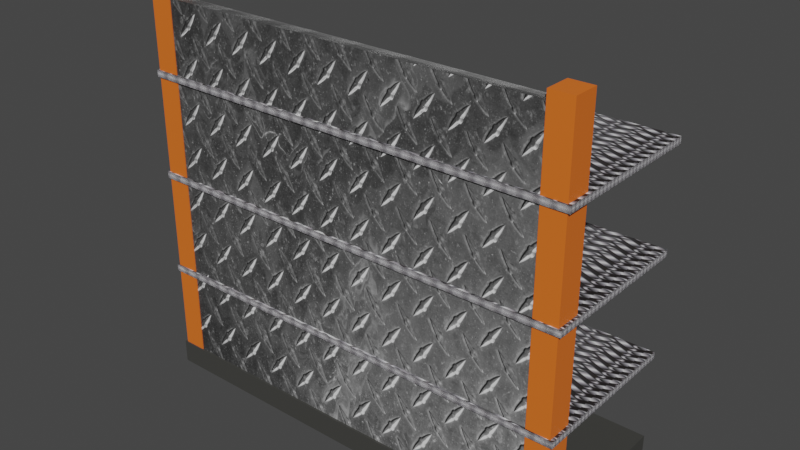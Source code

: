 # Source: Shelf.blend  (saved by Blender 3.1.7; exported with 4.5.12 LTS)
import bpy
from mathutils import Matrix  # noqa: F401  (used for matrix-valued properties, if any)

bpy.ops.wm.read_factory_settings(use_empty=True)
scene = bpy.context.scene
scene.name = 'Scene'

# ---- collections
col_collection = bpy.data.collections.new('Collection'); scene.collection.children.link(col_collection)

# ---- images (referenced by path relative to the original .blend; pixels are not part of the script)
import os
ASSET_DIR = os.environ.get("B2B_ASSET_DIR", "")  # directory of the original .blend (textures are referenced by path, not embedded)
HERE = os.path.dirname(os.path.abspath(__file__))  # packed textures are extracted next to this script under _unpacked/

def load_image(name, relpath, width, height, colorspace="sRGB"):
    """Load a texture the original file referenced (path relative to the .blend, or extracted next to this script)."""
    p = next((c for c in (os.path.join(HERE, relpath), os.path.join(ASSET_DIR, relpath)) if relpath and os.path.exists(c)), "")
    if p:
        img = bpy.data.images.load(p, check_existing=True)
        img.name = name
    else:  # same state as the original file: an image datablock whose file is absent (Cycles renders it pink)
        img = bpy.data.images.new(name, width, height)
        img.source = "FILE"
        img.filepath = "//" + (relpath or name)
    img.colorspace_settings.name = colorspace
    return img
img_a5900dffaf3eda3a791d876dfe4c50a5_jpg = load_image('a5900dffaf3eda3a791d876dfe4c50a5.jpg', '_unpacked/a5900dffaf3eda3a791d876dfe4c50a5.abb4984b.jpg', 3888, 2592, 'sRGB')
img_mestal_shelving_png = load_image('Mestal Shelving.png', '_unpacked/Mestal_Shelving.6f193f2b.png', 471, 434, 'sRGB')

# ---- materials (node trees are filled in below, after node groups)
mat_base = bpy.data.materials.new('Base')
mat_base.use_transparent_shadow = False
mat_metal_shelf = bpy.data.materials.new('Metal Shelf')
mat_metal_shelf.use_transparent_shadow = False
mat_metal_shelf_2 = bpy.data.materials.new('Metal Shelf 2')
mat_metal_shelf_2.use_transparent_shadow = False
mat_gnome_depot_orange = bpy.data.materials.new('Gnome Depot Orange')
mat_gnome_depot_orange.use_transparent_shadow = False

# ---- material node trees
mat_base.use_nodes = True; mat_base.node_tree.nodes.clear()
_N = mat_base.node_tree.nodes; _L = mat_base.node_tree.links
n0 = _N.new('ShaderNodeBsdfPrincipled'); n0.name = 'Principled BSDF'; n0.location = (10, 300)
n0.distribution = 'GGX'
n0.subsurface_method = 'RANDOM_WALK_SKIN'
n0.inputs[0].default_value = (0.05218, 0.05187, 0.04737, 1.0)
n0.inputs[3].default_value = 1.45
n0.inputs[27].default_value = (0.0, 0.0, 0.0, 1.0)
n0.inputs[28].default_value = 1.0
n1 = _N.new('ShaderNodeOutputMaterial'); n1.name = 'Material Output'; n1.location = (300, 300)
_L.new(n0.outputs[0], n1.inputs[0])
n1.is_active_output = True
mat_metal_shelf.use_nodes = True; mat_metal_shelf.node_tree.nodes.clear()
_N = mat_metal_shelf.node_tree.nodes; _L = mat_metal_shelf.node_tree.links
n0 = _N.new('ShaderNodeBsdfPrincipled'); n0.name = 'Principled BSDF'; n0.location = (10, 300)
n0.distribution = 'GGX'
n0.subsurface_method = 'RANDOM_WALK_SKIN'
n0.inputs[3].default_value = 1.45
n0.inputs[27].default_value = (0.0, 0.0, 0.0, 1.0)
n0.inputs[28].default_value = 1.0
n1 = _N.new('ShaderNodeOutputMaterial'); n1.name = 'Material Output'; n1.location = (300, 300)
n2 = _N.new('ShaderNodeTexImage'); n2.name = 'Image Texture'; n2.location = (-280, 280)
n2.image = img_a5900dffaf3eda3a791d876dfe4c50a5_jpg
_L.new(n0.outputs[0], n1.inputs[0])
_L.new(n2.outputs[0], n0.inputs[0])
n1.is_active_output = True
mat_metal_shelf_2.use_nodes = True; mat_metal_shelf_2.node_tree.nodes.clear()
_N = mat_metal_shelf_2.node_tree.nodes; _L = mat_metal_shelf_2.node_tree.links
n0 = _N.new('ShaderNodeBsdfPrincipled'); n0.name = 'Principled BSDF'; n0.location = (10, 300)
n0.distribution = 'GGX'
n0.subsurface_method = 'RANDOM_WALK_SKIN'
n0.inputs[3].default_value = 1.45
n0.inputs[27].default_value = (0.0, 0.0, 0.0, 1.0)
n0.inputs[28].default_value = 1.0
n1 = _N.new('ShaderNodeOutputMaterial'); n1.name = 'Material Output'; n1.location = (300, 300)
n2 = _N.new('ShaderNodeTexImage'); n2.name = 'Image Texture'; n2.location = (-280, 280)
n2.image = img_mestal_shelving_png
_L.new(n0.outputs[0], n1.inputs[0])
_L.new(n2.outputs[0], n0.inputs[0])
n1.is_active_output = True
mat_gnome_depot_orange.use_nodes = True; mat_gnome_depot_orange.node_tree.nodes.clear()
_N = mat_gnome_depot_orange.node_tree.nodes; _L = mat_gnome_depot_orange.node_tree.links
n0 = _N.new('ShaderNodeBsdfPrincipled'); n0.name = 'Principled BSDF'; n0.location = (10, 300)
n0.distribution = 'GGX'
n0.subsurface_method = 'RANDOM_WALK_SKIN'
n0.inputs[0].default_value = (0.855, 0.1651, 0.0185, 1.0)
n0.inputs[3].default_value = 1.45
n0.inputs[27].default_value = (0.0, 0.0, 0.0, 1.0)
n0.inputs[28].default_value = 1.0
n1 = _N.new('ShaderNodeOutputMaterial'); n1.name = 'Material Output'; n1.location = (300, 300)
_L.new(n0.outputs[0], n1.inputs[0])
n1.is_active_output = True

# ---- world
world_world = bpy.data.worlds.new('World'); scene.world = world_world
world_world.use_nodes = True; world_world.node_tree.nodes.clear()
_N = world_world.node_tree.nodes; _L = world_world.node_tree.links
n0 = _N.new('ShaderNodeOutputWorld'); n0.name = 'World Output'; n0.location = (300, 300)
n1 = _N.new('ShaderNodeBackground'); n1.name = 'Background'; n1.location = (10, 300)
n1.inputs[0].default_value = (0.05088, 0.05088, 0.05088, 1.0)
_L.new(n1.outputs[0], n0.inputs[0])
n0.is_active_output = True
world_world.color = (0.05088, 0.05088, 0.05088)
world_world.use_sun_shadow = False
world_world.sun_shadow_jitter_overblur = 0.0

# ---- meshes
me_cube_001 = bpy.data.meshes.new('Cube.001')
me_cube_001.from_pydata([(-1.0, -1.0, -1.0), (-1.0, -1.0, 1.0), (-1.0, 1.0, -1.0), (-1.0, 1.0, 1.0), (1.0, -1.0, -1.0), (1.0, -1.0, 1.0), (1.0, 1.0, -1.0), (1.0, 1.0, 1.0)], [], [(0, 1, 3, 2), (2, 3, 7, 6), (6, 7, 5, 4), (4, 5, 1, 0), (2, 6, 4, 0), (7, 3, 1, 5)])
_uv = me_cube_001.uv_layers.new(name='UVMap')
_uv.uv.foreach_set('vector', [0.375, 0.0, 0.625, 0.0, 0.625, 0.25, 0.375, 0.25, 0.375, 0.25, 0.625, 0.25, 0.625, 0.5, 0.375, 0.5, 0.375, 0.5, 0.625, 0.5, 0.625, 0.75, 0.375, 0.75, 0.375, 0.75, 0.625, 0.75, 0.625, 1.0, 0.375, 1.0, 0.125, 0.5, 0.375, 0.5, 0.375, 0.75, 0.125, 0.75, 0.625, 0.5, 0.875, 0.5, 0.875, 0.75, 0.625, 0.75])
me_cube_001.materials.append(mat_base)
me_cube_001.use_remesh_fix_poles = True
me_cube_001.use_remesh_preserve_attributes = False
me_cube_001.update()
me_cube_002 = bpy.data.meshes.new('Cube.002')
me_cube_002.from_pydata([(-1.0, -1.0, -1.0), (-1.0, -1.0, 1.0), (-1.0, 3.6, -1.0), (-1.0, 3.6, 1.0), (1.0, -1.0, -1.0), (1.0, -1.0, 1.0), (1.0, 3.6, -1.0), (1.0, 3.6, 1.0)], [], [(0, 1, 3, 2), (2, 3, 7, 6), (6, 7, 5, 4), (4, 5, 1, 0), (2, 6, 4, 0), (7, 3, 1, 5)])
_uv = me_cube_002.uv_layers.new(name='UVMap')
_uv.uv.foreach_set('vector', [0.01447, -1.942, 0.9855, -1.942, 0.9855, -0.9708, 0.01447, -0.9708, 0.01447, -0.9708, 0.9855, -0.9708, 0.9855, 0.0002627, 0.01447, 0.0002627, 0.01447, 0.0002627, 0.9855, 0.0002627, 0.9855, 0.9713, 0.01447, 0.9713, 0.01447, 0.9713, 0.9855, 0.9713, 0.9855, 1.942, 0.01447, 1.942, -0.9566, 0.0002627, 0.01447, 0.0002627, 0.01447, 0.9713, -0.9566, 0.9713, 0.9855, 0.0002627, 1.957, 0.0002627, 1.957, 0.9713, 0.9855, 0.9713])
me_cube_002.materials.append(mat_metal_shelf)
me_cube_002.use_remesh_fix_poles = True
me_cube_002.use_remesh_preserve_attributes = False
me_cube_002.update()
me_cube_003 = bpy.data.meshes.new('Cube.003')
me_cube_003.from_pydata([(-1.0, -1.0, -1.0), (-1.0, -1.0, 1.0), (-1.0, 1.0, -1.0), (-1.0, 1.0, 1.0), (1.0, -1.0, -1.0), (1.0, -1.0, 1.0), (1.0, 1.0, -1.0), (1.0, 1.0, 1.0)], [], [(0, 1, 3, 2), (2, 3, 7, 6), (6, 7, 5, 4), (4, 5, 1, 0), (2, 6, 4, 0), (7, 3, 1, 5)])
_uv = me_cube_003.uv_layers.new(name='UVMap')
_uv.uv.foreach_set('vector', [0.01524, -1.921, 0.9848, -1.921, 0.9848, -0.9517, 0.01524, -0.9517, 0.01524, -0.9517, 0.9848, -0.9517, 0.9848, 0.01781, 0.01524, 0.01781, 0.01524, 0.01781, 0.9848, 0.01781, 0.9848, 0.9873, 0.01524, 0.9873, 0.01524, 0.9873, 0.9848, 0.9873, 0.9848, 1.957, 0.01524, 1.957, -0.9543, 0.01781, 0.01524, 0.01781, 0.01524, 0.9873, -0.9543, 0.9873, 0.9848, 0.01781, 1.954, 0.01781, 1.954, 0.9873, 0.9848, 0.9873])
me_cube_003.materials.append(mat_metal_shelf_2)
me_cube_003.use_remesh_fix_poles = True
me_cube_003.use_remesh_preserve_attributes = False
me_cube_003.update()
me_cube_004 = bpy.data.meshes.new('Cube.004')
me_cube_004.from_pydata([(-1.0, -1.0, -1.0), (-1.0, -1.0, 1.0), (-1.0, 1.0, -1.0), (-1.0, 1.0, 1.0), (1.0, -1.0, -1.0), (1.0, -1.0, 1.0), (1.0, 1.0, -1.0), (1.0, 1.0, 1.0)], [], [(0, 1, 3, 2), (2, 3, 7, 6), (6, 7, 5, 4), (4, 5, 1, 0), (2, 6, 4, 0), (7, 3, 1, 5)])
_uv = me_cube_004.uv_layers.new(name='UVMap')
_uv.uv.foreach_set('vector', [0.01918, -1.772, 0.9808, -1.772, 0.9808, -0.8567, 0.01918, -0.8567, 0.01918, -0.8567, 0.9808, -0.8567, 0.9808, 0.05906, 0.01918, 0.05906, 0.01918, 0.05906, 0.9808, 0.05906, 0.9808, 0.9748, 0.01918, 0.9748, 0.01918, 0.9748, 0.9808, 0.9748, 0.9808, 1.891, 0.01918, 1.891, -0.9425, 0.05906, 0.01918, 0.05906, 0.01918, 0.9748, -0.9425, 0.9748, 0.9808, 0.05906, 1.942, 0.05906, 1.942, 0.9748, 0.9808, 0.9748])
me_cube_004.materials.append(mat_metal_shelf_2)
me_cube_004.use_remesh_fix_poles = True
me_cube_004.use_remesh_preserve_attributes = False
me_cube_004.update()
me_cube_005 = bpy.data.meshes.new('Cube.005')
me_cube_005.from_pydata([(-1.0, -1.0, -1.0), (-1.0, -1.0, 1.0), (-1.0, 1.0, -1.0), (-1.0, 1.0, 1.0), (1.0, -1.0, -1.0), (1.0, -1.0, 1.0), (1.0, 1.0, -1.0), (1.0, 1.0, 1.0)], [], [(0, 1, 3, 2), (2, 3, 7, 6), (6, 7, 5, 4), (4, 5, 1, 0), (2, 6, 4, 0), (7, 3, 1, 5)])
_uv = me_cube_005.uv_layers.new(name='UVMap')
_uv.uv.foreach_set('vector', [0.006695, -1.961, 0.9933, -1.961, 0.9933, -0.9747, 0.006695, -0.9747, 0.006695, -0.9747, 0.9933, -0.9747, 0.9933, 0.01188, 0.006695, 0.01188, 0.006695, 0.01188, 0.9933, 0.01188, 0.9933, 0.9985, 0.006695, 0.9985, 0.006695, 0.9985, 0.9933, 0.9985, 0.9933, 1.985, 0.006695, 1.985, -0.9799, 0.01188, 0.006695, 0.01188, 0.006695, 0.9985, -0.9799, 0.9985, 0.9933, 0.01188, 1.98, 0.01188, 1.98, 0.9985, 0.9933, 0.9985])
me_cube_005.materials.append(mat_metal_shelf_2)
me_cube_005.use_remesh_fix_poles = True
me_cube_005.use_remesh_preserve_attributes = False
me_cube_005.update()
me_cube_006 = bpy.data.meshes.new('Cube.006')
me_cube_006.from_pydata([(-1.0, -1.0, -1.0), (-1.0, -1.0, 6.554), (-1.0, 1.0, -1.0), (-1.0, 1.0, 6.554), (1.0, -1.0, -1.0), (1.0, -1.0, 6.554), (1.0, 1.0, -1.0), (1.0, 1.0, 6.554)], [], [(0, 1, 3, 2), (2, 3, 7, 6), (6, 7, 5, 4), (4, 5, 1, 0), (2, 6, 4, 0), (7, 3, 1, 5)])
_uv = me_cube_006.uv_layers.new(name='UVMap')
_uv.uv.foreach_set('vector', [0.375, 0.0, 0.625, 0.0, 0.625, 0.25, 0.375, 0.25, 0.375, 0.25, 0.625, 0.25, 0.625, 0.5, 0.375, 0.5, 0.375, 0.5, 0.625, 0.5, 0.625, 0.75, 0.375, 0.75, 0.375, 0.75, 0.625, 0.75, 0.625, 1.0, 0.375, 1.0, 0.125, 0.5, 0.375, 0.5, 0.375, 0.75, 0.125, 0.75, 0.625, 0.5, 0.875, 0.5, 0.875, 0.75, 0.625, 0.75])
me_cube_006.materials.append(mat_gnome_depot_orange)
me_cube_006.use_remesh_fix_poles = True
me_cube_006.use_remesh_preserve_attributes = False
me_cube_006.update()
me_cube_007 = bpy.data.meshes.new('Cube.007')
me_cube_007.from_pydata([(-1.0, -1.0, -1.0), (-1.0, -1.0, 6.554), (-1.0, 1.0, -1.0), (-1.0, 1.0, 6.554), (1.0, -1.0, -1.0), (1.0, -1.0, 6.554), (1.0, 1.0, -1.0), (1.0, 1.0, 6.554)], [], [(0, 1, 3, 2), (2, 3, 7, 6), (6, 7, 5, 4), (4, 5, 1, 0), (2, 6, 4, 0), (7, 3, 1, 5)])
_uv = me_cube_007.uv_layers.new(name='UVMap')
_uv.uv.foreach_set('vector', [0.375, 0.0, 0.625, 0.0, 0.625, 0.25, 0.375, 0.25, 0.375, 0.25, 0.625, 0.25, 0.625, 0.5, 0.375, 0.5, 0.375, 0.5, 0.625, 0.5, 0.625, 0.75, 0.375, 0.75, 0.375, 0.75, 0.625, 0.75, 0.625, 1.0, 0.375, 1.0, 0.125, 0.5, 0.375, 0.5, 0.375, 0.75, 0.125, 0.75, 0.625, 0.5, 0.875, 0.5, 0.875, 0.75, 0.625, 0.75])
me_cube_007.materials.append(mat_gnome_depot_orange)
me_cube_007.use_remesh_fix_poles = True
me_cube_007.use_remesh_preserve_attributes = False
me_cube_007.update()
me_cube_009 = bpy.data.meshes.new('Cube.009')
me_cube_009.from_pydata([(-1.0, -1.0, -1.0), (-1.0, -1.0, 6.554), (-1.0, 1.0, -1.0), (-1.0, 1.0, 6.554), (1.0, -1.0, -1.0), (1.0, -1.0, 6.554), (1.0, 1.0, -1.0), (1.0, 1.0, 6.554)], [], [(0, 1, 3, 2), (2, 3, 7, 6), (6, 7, 5, 4), (4, 5, 1, 0), (2, 6, 4, 0), (7, 3, 1, 5)])
_uv = me_cube_009.uv_layers.new(name='UVMap')
_uv.uv.foreach_set('vector', [0.375, 0.0, 0.625, 0.0, 0.625, 0.25, 0.375, 0.25, 0.375, 0.25, 0.625, 0.25, 0.625, 0.5, 0.375, 0.5, 0.375, 0.5, 0.625, 0.5, 0.625, 0.75, 0.375, 0.75, 0.375, 0.75, 0.625, 0.75, 0.625, 1.0, 0.375, 1.0, 0.125, 0.5, 0.375, 0.5, 0.375, 0.75, 0.125, 0.75, 0.625, 0.5, 0.875, 0.5, 0.875, 0.75, 0.625, 0.75])
me_cube_009.materials.append(mat_gnome_depot_orange)
me_cube_009.use_remesh_fix_poles = True
me_cube_009.use_remesh_preserve_attributes = False
me_cube_009.update()
me_cube_010 = bpy.data.meshes.new('Cube.010')
me_cube_010.from_pydata([(-1.0, -1.0, -1.0), (-1.0, -1.0, 6.554), (-1.0, 1.0, -1.0), (-1.0, 1.0, 6.554), (1.0, -1.0, -1.0), (1.0, -1.0, 6.554), (1.0, 1.0, -1.0), (1.0, 1.0, 6.554)], [], [(0, 1, 3, 2), (2, 3, 7, 6), (6, 7, 5, 4), (4, 5, 1, 0), (2, 6, 4, 0), (7, 3, 1, 5)])
_uv = me_cube_010.uv_layers.new(name='UVMap')
_uv.uv.foreach_set('vector', [0.375, 0.0, 0.625, 0.0, 0.625, 0.25, 0.375, 0.25, 0.375, 0.25, 0.625, 0.25, 0.625, 0.5, 0.375, 0.5, 0.375, 0.5, 0.625, 0.5, 0.625, 0.75, 0.375, 0.75, 0.375, 0.75, 0.625, 0.75, 0.625, 1.0, 0.375, 1.0, 0.125, 0.5, 0.375, 0.5, 0.375, 0.75, 0.125, 0.75, 0.625, 0.5, 0.875, 0.5, 0.875, 0.75, 0.625, 0.75])
me_cube_010.materials.append(mat_gnome_depot_orange)
me_cube_010.use_remesh_fix_poles = True
me_cube_010.use_remesh_preserve_attributes = False
me_cube_010.update()
me_cube_011 = bpy.data.meshes.new('Cube.011')
me_cube_011.from_pydata([(-1.0, -1.0, -1.0), (-1.0, -1.0, 6.554), (-1.0, 1.0, -1.0), (-1.0, 1.0, 6.554), (1.0, -1.0, -1.0), (1.0, -1.0, 6.554), (1.0, 1.0, -1.0), (1.0, 1.0, 6.554)], [], [(0, 1, 3, 2), (2, 3, 7, 6), (6, 7, 5, 4), (4, 5, 1, 0), (2, 6, 4, 0), (7, 3, 1, 5)])
_uv = me_cube_011.uv_layers.new(name='UVMap')
_uv.uv.foreach_set('vector', [0.375, 0.0, 0.625, 0.0, 0.625, 0.25, 0.375, 0.25, 0.375, 0.25, 0.625, 0.25, 0.625, 0.5, 0.375, 0.5, 0.375, 0.5, 0.625, 0.5, 0.625, 0.75, 0.375, 0.75, 0.375, 0.75, 0.625, 0.75, 0.625, 1.0, 0.375, 1.0, 0.125, 0.5, 0.375, 0.5, 0.375, 0.75, 0.125, 0.75, 0.625, 0.5, 0.875, 0.5, 0.875, 0.75, 0.625, 0.75])
me_cube_011.materials.append(mat_gnome_depot_orange)
me_cube_011.materials.append(mat_base)
me_cube_011.use_remesh_fix_poles = True
me_cube_011.use_remesh_preserve_attributes = False
me_cube_011.update()

# ---- objects
ob_cube = bpy.data.objects.new('Cube', me_cube_001)
ob_cube_001 = bpy.data.objects.new('Cube.001', me_cube_002)
ob_cube_002 = bpy.data.objects.new('Cube.002', me_cube_003)
ob_cube_003 = bpy.data.objects.new('Cube.003', me_cube_004)
ob_cube_004 = bpy.data.objects.new('Cube.004', me_cube_005)
ob_cube_005 = bpy.data.objects.new('Cube.005', me_cube_006)
ob_cube_006 = bpy.data.objects.new('Cube.006', me_cube_007)
ob_cube_007 = bpy.data.objects.new('Cube.007', me_cube_009)
ob_cube_008 = bpy.data.objects.new('Cube.008', me_cube_010)
ob_cube_009 = bpy.data.objects.new('Cube.009', me_cube_011)

# ---- transforms, parenting, visibility, modifiers, constraints
ob_cube.location = (0.0, 0.0, 0.0)
ob_cube.scale = (4.346, 1.603, 0.2319)
ob_cube_001.parent = ob_cube
ob_cube_001.matrix_parent_inverse = Matrix(((0.2301, -0.0, 0.0, -0.0), (-0.0, 0.6237, -0.0, 0.0), (0.0, -0.0, 4.313, -0.0), (-0.0, 0.0, -0.0, 1.0)))
ob_cube_001.location = (0.0, -1.447, 1.638)
ob_cube_001.rotation_euler = (1.571, -0.0, 0.0)
ob_cube_001.scale = (4.042, 1.603, 0.1149)
ob_cube_002.parent = ob_cube
ob_cube_002.matrix_parent_inverse = Matrix(((0.2301, -0.0, 0.0, -0.0), (-0.0, 0.6237, -0.0, 0.0), (0.0, -0.0, 4.313, -0.0), (-0.0, 0.0, -0.0, 1.0)))
ob_cube_002.location = (0.0, 0.0, 1.95)
ob_cube_002.scale = (4.346, 1.603, 0.06647)
ob_cube_003.parent = ob_cube
ob_cube_003.matrix_parent_inverse = Matrix(((0.2301, -0.0, 0.0, -0.0), (-0.0, 0.6237, -0.0, 0.0), (0.0, -0.0, 4.313, -0.0), (-0.0, 0.0, -0.0, 1.0)))
ob_cube_003.location = (0.0, 0.0, 3.95)
ob_cube_003.scale = (4.346, 1.603, 0.06647)
ob_cube_004.parent = ob_cube
ob_cube_004.matrix_parent_inverse = Matrix(((0.2301, -0.0, 0.0, -0.0), (-0.0, 0.6237, -0.0, 0.0), (0.0, -0.0, 4.313, -0.0), (-0.0, 0.0, -0.0, 1.0)))
ob_cube_004.location = (0.0, 0.0, 5.95)
ob_cube_004.scale = (4.346, 1.603, 0.06647)
ob_cube_005.parent = ob_cube
ob_cube_005.matrix_parent_inverse = Matrix(((0.2301, -0.0, 0.0, -0.0), (-0.0, 0.6237, -0.0, 0.0), (0.0, -0.0, 4.313, -0.0), (-0.0, 0.0, -0.0, 1.0)))
ob_cube_005.location = (-4.07, -1.325, 1.024)
ob_cube_005.scale = (-0.2286, 0.2546, 1.0)
ob_cube_006.parent = ob_cube
ob_cube_006.matrix_parent_inverse = Matrix(((0.2301, -0.0, 0.0, -0.0), (-0.0, 0.6237, -0.0, 0.0), (0.0, -0.0, 4.313, -0.0), (-0.0, 0.0, -0.0, 1.0)))
ob_cube_006.location = (4.062, -1.325, 1.024)
ob_cube_006.scale = (-0.2286, 0.2546, 1.0)
ob_cube_007.parent = ob_cube
ob_cube_007.matrix_parent_inverse = Matrix(((0.2301, -0.0, 0.0, -0.0), (-0.0, 0.6237, -0.0, 0.0), (0.0, -0.0, 4.313, -0.0), (-0.0, 0.0, -0.0, 1.0)))
ob_cube_007.location = (-3.05, -1.107, 3.95)
ob_cube_007.rotation_euler = (-0.0, 1.571, 0.0)
ob_cube_007.scale = (-0.2286, 0.2265, 1.1)
ob_cube_008.parent = ob_cube
ob_cube_008.matrix_parent_inverse = Matrix(((0.2301, -0.0, 0.0, -0.0), (-0.0, 0.6237, -0.0, 0.0), (0.0, -0.0, 4.313, -0.0), (-0.0, 0.0, -0.0, 1.0)))
ob_cube_008.location = (-3.05, -1.107, 1.95)
ob_cube_008.rotation_euler = (-0.0, 1.571, 0.0)
ob_cube_008.scale = (-0.2286, 0.2265, 1.1)
ob_cube_009.parent = ob_cube
ob_cube_009.matrix_parent_inverse = Matrix(((0.2301, -0.0, 0.0, -0.0), (-0.0, 0.6237, -0.0, 0.0), (0.0, -0.0, 4.313, -0.0), (-0.0, 0.0, -0.0, 1.0)))
ob_cube_009.location = (-3.05, -1.107, 5.95)
ob_cube_009.rotation_euler = (-0.0, 1.571, 0.0)
ob_cube_009.scale = (-0.2286, 0.2265, 1.1)

# ---- collection membership
col_collection.objects.link(ob_cube)
col_collection.objects.link(ob_cube_001)
col_collection.objects.link(ob_cube_002)
col_collection.objects.link(ob_cube_003)
col_collection.objects.link(ob_cube_004)
col_collection.objects.link(ob_cube_005)
col_collection.objects.link(ob_cube_006)
col_collection.objects.link(ob_cube_007)
col_collection.objects.link(ob_cube_008)
col_collection.objects.link(ob_cube_009)

# ---- scene / render settings (as saved in the file)
scene.frame_start = 1; scene.frame_end = 250; scene.frame_set(1)
scene.render.engine = 'BLENDER_EEVEE_NEXT'
scene.cycles.sampling_pattern = 'TABULATED_SOBOL'
scene.cycles.use_light_tree = False
scene.view_settings.view_transform = 'Filmic'
bpy.context.view_layer.update()

# ---- added for rendering (the .blend has no active camera and no usable light): camera, sun
cam_auto = bpy.data.cameras.new('AutoCamera')
cam_auto.lens = 50.0
cam_auto.sensor_width = 36.0
cam_auto.clip_end = 1000.0
ob_auto_camera = bpy.data.objects.new('AutoCamera', cam_auto)
scene.collection.objects.link(ob_auto_camera)
ob_auto_camera.location = (11.211, -13.4532, 12.642)
ob_auto_camera.rotation_euler = (1.09748, -7.21219e-08, 0.694738)
scene.camera = ob_auto_camera
light_auto_sun = bpy.data.lights.new('AutoSun', 'SUN')
light_auto_sun.energy = 3.0
light_auto_sun.angle = 0.0523599
ob_auto_sun = bpy.data.objects.new('AutoSun', light_auto_sun)
scene.collection.objects.link(ob_auto_sun)
ob_auto_sun.rotation_euler = (0.872665, 0.174533, 0.523599)
bpy.context.view_layer.update()
